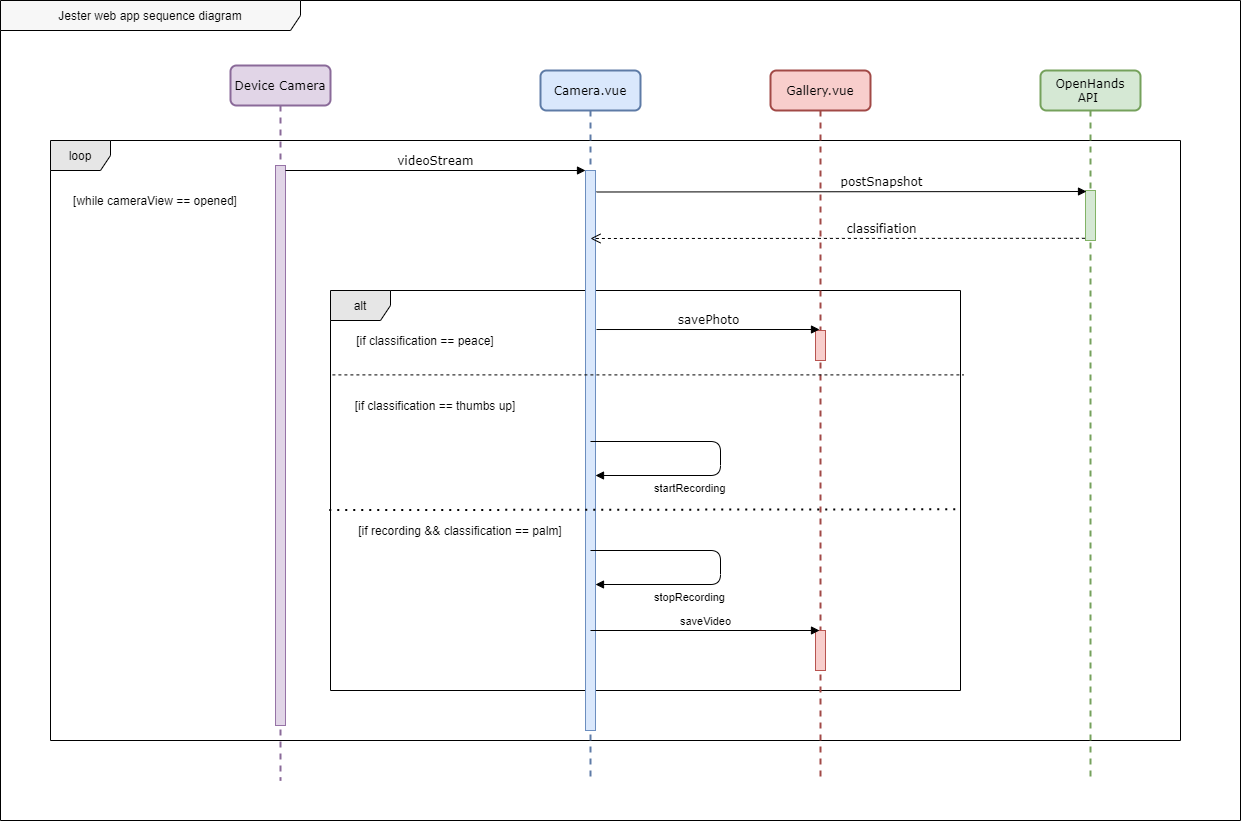

The diagram above was exported from draw.io. Its source (the exported page's mxGraphModel, read from the mxfile embedded in the PNG):
<mxGraphModel dx="2138" dy="521" grid="1" gridSize="10" guides="1" tooltips="1" connect="1" arrows="1" fold="1" page="1" pageScale="1" pageWidth="1100" pageHeight="850" background="#ffffff" math="0" shadow="0">
  <root>
    <mxCell id="0" />
    <mxCell id="1" parent="0" />
    <mxCell id="Qplok_2z-Z_RUpm504Ll-1" value="Jester web app sequence diagram" style="shape=umlFrame;whiteSpace=wrap;html=1;width=300;height=30;fillColor=#F7F7F7;" parent="1" vertex="1">
      <mxGeometry x="-190" y="10" width="1240" height="820" as="geometry" />
    </mxCell>
    <mxCell id="2JKwyG-CMByxZRorunc6-27" value="loop" style="shape=umlFrame;whiteSpace=wrap;html=1;fillColor=#E6E6E6;" parent="1" vertex="1">
      <mxGeometry x="-140" y="150" width="1130" height="600" as="geometry" />
    </mxCell>
    <mxCell id="2JKwyG-CMByxZRorunc6-16" value="alt" style="shape=umlFrame;whiteSpace=wrap;html=1;fillColor=#E6E6E6;" parent="1" vertex="1">
      <mxGeometry x="140" y="300" width="630" height="400" as="geometry" />
    </mxCell>
    <mxCell id="7baba1c4bc27f4b0-2" value="Camera.vue" style="shape=umlLifeline;perimeter=lifelinePerimeter;whiteSpace=wrap;html=1;container=1;collapsible=0;recursiveResize=0;outlineConnect=0;rounded=1;shadow=0;comic=0;labelBackgroundColor=none;strokeWidth=2;fontFamily=Verdana;fontSize=12;align=center;fillColor=#dae8fc;strokeColor=#5E7BA6;" parent="1" vertex="1">
      <mxGeometry x="350" y="80" width="100" height="710" as="geometry" />
    </mxCell>
    <mxCell id="2JKwyG-CMByxZRorunc6-2" value="" style="html=1;points=[];perimeter=orthogonalPerimeter;rounded=0;shadow=0;comic=0;labelBackgroundColor=none;strokeWidth=1;fontFamily=Verdana;fontSize=12;align=center;" parent="7baba1c4bc27f4b0-2" vertex="1">
      <mxGeometry x="45" y="170" width="10" height="90" as="geometry" />
    </mxCell>
    <mxCell id="2JKwyG-CMByxZRorunc6-6" value="" style="html=1;points=[];perimeter=orthogonalPerimeter;rounded=0;shadow=0;comic=0;labelBackgroundColor=none;strokeWidth=1;fontFamily=Verdana;fontSize=12;align=center;fillColor=#dae8fc;strokeColor=#6c8ebf;" parent="7baba1c4bc27f4b0-2" vertex="1">
      <mxGeometry x="45" y="100" width="10" height="560" as="geometry" />
    </mxCell>
    <mxCell id="2JKwyG-CMByxZRorunc6-10" value="startRecording" style="endArrow=block;endFill=1;html=1;edgeStyle=orthogonalEdgeStyle;align=left;verticalAlign=top;" parent="7baba1c4bc27f4b0-2" target="2JKwyG-CMByxZRorunc6-6" edge="1">
      <mxGeometry x="0.6069" relative="1" as="geometry">
        <mxPoint x="50" y="371" as="sourcePoint" />
        <mxPoint x="260" y="310" as="targetPoint" />
        <Array as="points">
          <mxPoint x="180" y="371" />
          <mxPoint x="180" y="405" />
        </Array>
        <mxPoint as="offset" />
      </mxGeometry>
    </mxCell>
    <mxCell id="7baba1c4bc27f4b0-3" value="Gallery.vue" style="shape=umlLifeline;perimeter=lifelinePerimeter;whiteSpace=wrap;html=1;container=1;collapsible=0;recursiveResize=0;outlineConnect=0;rounded=1;shadow=0;comic=0;labelBackgroundColor=none;strokeWidth=2;fontFamily=Verdana;fontSize=12;align=center;fillColor=#f8cecc;strokeColor=#A14946;" parent="1" vertex="1">
      <mxGeometry x="580" y="80" width="100" height="710" as="geometry" />
    </mxCell>
    <mxCell id="2JKwyG-CMByxZRorunc6-9" value="" style="html=1;points=[];perimeter=orthogonalPerimeter;rounded=0;shadow=0;comic=0;labelBackgroundColor=none;strokeWidth=1;fontFamily=Verdana;fontSize=12;align=center;fillColor=#f8cecc;strokeColor=#b85450;" parent="7baba1c4bc27f4b0-3" vertex="1">
      <mxGeometry x="45" y="260" width="10" height="30" as="geometry" />
    </mxCell>
    <mxCell id="2JKwyG-CMByxZRorunc6-7" value="" style="html=1;points=[];perimeter=orthogonalPerimeter;rounded=0;shadow=0;comic=0;labelBackgroundColor=none;strokeWidth=1;fontFamily=Verdana;fontSize=12;align=center;fillColor=#f8cecc;strokeColor=#b85450;" parent="7baba1c4bc27f4b0-3" vertex="1">
      <mxGeometry x="45" y="560" width="10" height="40" as="geometry" />
    </mxCell>
    <mxCell id="7baba1c4bc27f4b0-4" value="OpenHands API&amp;nbsp;" style="shape=umlLifeline;perimeter=lifelinePerimeter;whiteSpace=wrap;html=1;container=1;collapsible=0;recursiveResize=0;outlineConnect=0;rounded=1;shadow=0;comic=0;labelBackgroundColor=none;strokeWidth=2;fontFamily=Verdana;fontSize=12;align=center;fillColor=#d5e8d4;strokeColor=#75A15C;" parent="1" vertex="1">
      <mxGeometry x="850" y="80" width="100" height="710" as="geometry" />
    </mxCell>
    <mxCell id="7baba1c4bc27f4b0-13" value="" style="html=1;points=[];perimeter=orthogonalPerimeter;rounded=0;shadow=0;comic=0;labelBackgroundColor=none;strokeWidth=1;fontFamily=Verdana;fontSize=12;align=center;fillColor=#d5e8d4;strokeColor=#82b366;" parent="7baba1c4bc27f4b0-4" vertex="1">
      <mxGeometry x="45" y="120" width="10" height="50" as="geometry" />
    </mxCell>
    <mxCell id="7baba1c4bc27f4b0-8" value="Device Camera" style="shape=umlLifeline;perimeter=lifelinePerimeter;whiteSpace=wrap;html=1;container=1;collapsible=0;recursiveResize=0;outlineConnect=0;rounded=1;shadow=0;comic=0;labelBackgroundColor=none;strokeWidth=2;fontFamily=Verdana;fontSize=12;align=center;fillColor=#e1d5e7;strokeColor=#8A6A99;" parent="1" vertex="1">
      <mxGeometry x="40" y="75" width="100" height="715" as="geometry" />
    </mxCell>
    <mxCell id="7baba1c4bc27f4b0-9" value="" style="html=1;points=[];perimeter=orthogonalPerimeter;rounded=0;shadow=0;comic=0;labelBackgroundColor=none;strokeWidth=1;fontFamily=Verdana;fontSize=12;align=center;fillColor=#e1d5e7;strokeColor=#9673a6;" parent="7baba1c4bc27f4b0-8" vertex="1">
      <mxGeometry x="45" y="100" width="10" height="560" as="geometry" />
    </mxCell>
    <mxCell id="7baba1c4bc27f4b0-21" value="classifiation" style="html=1;verticalAlign=bottom;endArrow=open;dashed=1;endSize=8;labelBackgroundColor=none;fontFamily=Verdana;fontSize=12;edgeStyle=elbowEdgeStyle;elbow=vertical;exitX=-0.06;exitY=0.956;exitDx=0;exitDy=0;exitPerimeter=0;" parent="1" source="7baba1c4bc27f4b0-13" target="7baba1c4bc27f4b0-2" edge="1">
      <mxGeometry x="-0.1735" relative="1" as="geometry">
        <mxPoint x="650" y="306" as="targetPoint" />
        <Array as="points">
          <mxPoint x="490" y="248" />
          <mxPoint x="250" y="411" />
          <mxPoint x="700" y="260" />
        </Array>
        <mxPoint x="395" y="500" as="sourcePoint" />
        <mxPoint as="offset" />
      </mxGeometry>
    </mxCell>
    <mxCell id="7baba1c4bc27f4b0-11" value="videoStream" style="html=1;verticalAlign=bottom;endArrow=block;entryX=0;entryY=0;labelBackgroundColor=none;fontFamily=Verdana;fontSize=12;edgeStyle=elbowEdgeStyle;elbow=vertical;" parent="1" source="7baba1c4bc27f4b0-9" edge="1">
      <mxGeometry relative="1" as="geometry">
        <mxPoint x="220" y="190" as="sourcePoint" />
        <mxPoint x="395" y="179.9999999999999" as="targetPoint" />
      </mxGeometry>
    </mxCell>
    <mxCell id="7baba1c4bc27f4b0-14" value="postSnapshot" style="html=1;verticalAlign=bottom;endArrow=block;entryX=0.1;entryY=0.011;labelBackgroundColor=none;fontFamily=Verdana;fontSize=12;edgeStyle=elbowEdgeStyle;elbow=vertical;exitX=1.1;exitY=1.075;exitDx=0;exitDy=0;exitPerimeter=0;entryDx=0;entryDy=0;entryPerimeter=0;" parent="1" target="7baba1c4bc27f4b0-13" edge="1">
      <mxGeometry x="0.159" relative="1" as="geometry">
        <mxPoint x="405.9999999999998" y="201.4999999999999" as="sourcePoint" />
        <mxPoint as="offset" />
        <Array as="points">
          <mxPoint x="651" y="201" />
        </Array>
      </mxGeometry>
    </mxCell>
    <mxCell id="2JKwyG-CMByxZRorunc6-8" value="savePhoto" style="html=1;verticalAlign=bottom;endArrow=block;labelBackgroundColor=none;fontFamily=Verdana;fontSize=12;edgeStyle=elbowEdgeStyle;elbow=vertical;exitX=1.1;exitY=0.989;exitDx=0;exitDy=0;exitPerimeter=0;" parent="1" source="2JKwyG-CMByxZRorunc6-2" target="7baba1c4bc27f4b0-3" edge="1">
      <mxGeometry relative="1" as="geometry">
        <mxPoint x="165" y="190" as="sourcePoint" />
        <mxPoint x="620" y="339" as="targetPoint" />
      </mxGeometry>
    </mxCell>
    <mxCell id="2JKwyG-CMByxZRorunc6-12" value="stopRecording" style="endArrow=block;endFill=1;html=1;edgeStyle=orthogonalEdgeStyle;align=left;verticalAlign=top;" parent="1" edge="1">
      <mxGeometry x="0.6069" relative="1" as="geometry">
        <mxPoint x="400" y="560" as="sourcePoint" />
        <mxPoint x="405" y="594" as="targetPoint" />
        <Array as="points">
          <mxPoint x="530" y="560" />
          <mxPoint x="530" y="594" />
        </Array>
        <mxPoint as="offset" />
      </mxGeometry>
    </mxCell>
    <mxCell id="2JKwyG-CMByxZRorunc6-13" value="saveVideo" style="html=1;verticalAlign=bottom;endArrow=block;" parent="1" target="7baba1c4bc27f4b0-3" edge="1">
      <mxGeometry width="80" relative="1" as="geometry">
        <mxPoint x="400" y="640" as="sourcePoint" />
        <mxPoint x="490" y="630" as="targetPoint" />
      </mxGeometry>
    </mxCell>
    <mxCell id="2JKwyG-CMByxZRorunc6-18" value="" style="endArrow=none;dashed=1;html=1;exitX=0.003;exitY=0.211;exitDx=0;exitDy=0;exitPerimeter=0;entryX=1.005;entryY=0.211;entryDx=0;entryDy=0;entryPerimeter=0;" parent="1" source="2JKwyG-CMByxZRorunc6-16" target="2JKwyG-CMByxZRorunc6-16" edge="1">
      <mxGeometry width="50" height="50" relative="1" as="geometry">
        <mxPoint x="1060" y="210" as="sourcePoint" />
        <mxPoint x="1110" y="160" as="targetPoint" />
      </mxGeometry>
    </mxCell>
    <mxCell id="2JKwyG-CMByxZRorunc6-21" value="[if classification == peace]" style="text;html=1;strokeColor=none;fillColor=none;align=center;verticalAlign=middle;whiteSpace=wrap;rounded=0;" parent="1" vertex="1">
      <mxGeometry x="160" y="340" width="150" height="20" as="geometry" />
    </mxCell>
    <mxCell id="2JKwyG-CMByxZRorunc6-22" value="[if classification == thumbs up]" style="text;html=1;strokeColor=none;fillColor=none;align=center;verticalAlign=middle;whiteSpace=wrap;rounded=0;" parent="1" vertex="1">
      <mxGeometry x="150" y="405" width="190" height="20" as="geometry" />
    </mxCell>
    <mxCell id="2JKwyG-CMByxZRorunc6-23" value="[if recording &amp;amp;&amp;amp; classification == palm]" style="text;html=1;strokeColor=none;fillColor=none;align=center;verticalAlign=middle;whiteSpace=wrap;rounded=0;" parent="1" vertex="1">
      <mxGeometry x="140" y="530" width="260" height="20" as="geometry" />
    </mxCell>
    <mxCell id="2JKwyG-CMByxZRorunc6-24" value="" style="endArrow=none;dashed=1;html=1;dashPattern=1 3;strokeWidth=2;entryX=0.999;entryY=0.547;entryDx=0;entryDy=0;entryPerimeter=0;exitX=-0.002;exitY=0.549;exitDx=0;exitDy=0;exitPerimeter=0;" parent="1" source="2JKwyG-CMByxZRorunc6-16" target="2JKwyG-CMByxZRorunc6-16" edge="1">
      <mxGeometry width="50" height="50" relative="1" as="geometry">
        <mxPoint x="280" y="519" as="sourcePoint" />
        <mxPoint x="680" y="420" as="targetPoint" />
      </mxGeometry>
    </mxCell>
    <mxCell id="2JKwyG-CMByxZRorunc6-28" value="[while cameraView == opened]" style="text;html=1;strokeColor=none;fillColor=none;align=center;verticalAlign=middle;whiteSpace=wrap;rounded=0;" parent="1" vertex="1">
      <mxGeometry x="-130" y="200" width="190" height="20" as="geometry" />
    </mxCell>
  </root>
</mxGraphModel>